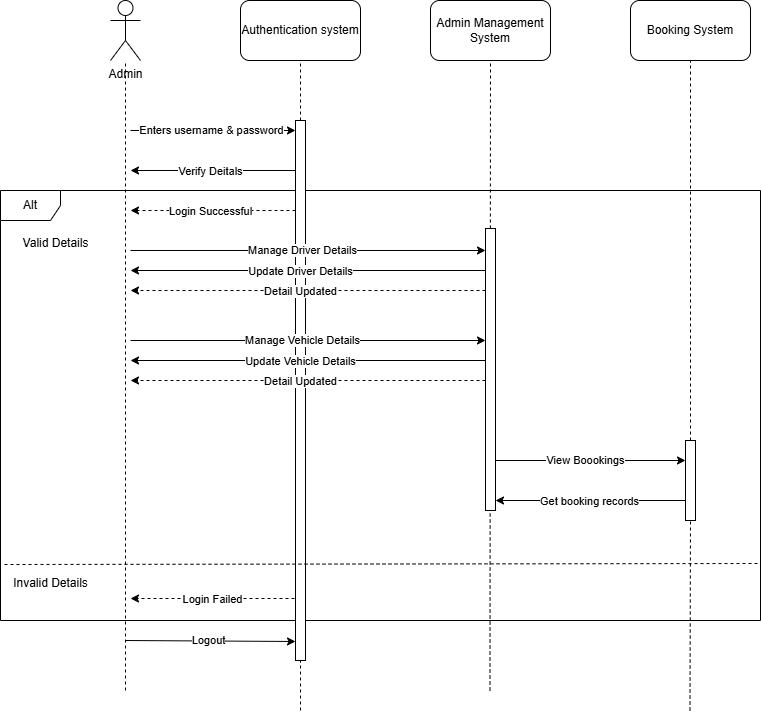

The diagram above was exported from draw.io. Its source (the exported page's mxGraphModel, read from the mxfile embedded in the PNG):
<mxGraphModel dx="1434" dy="756" grid="1" gridSize="10" guides="1" tooltips="1" connect="1" arrows="1" fold="1" page="1" pageScale="1" pageWidth="1169" pageHeight="827" background="#FFFFFF" math="0" shadow="0">
  <root>
    <mxCell id="0" />
    <mxCell id="1" parent="0" />
    <mxCell id="OriD5BeiwOGnRdbQCevt-1" value="Authentication system" style="rounded=1;whiteSpace=wrap;html=1;" vertex="1" parent="1">
      <mxGeometry x="370" y="100" width="120" height="60" as="geometry" />
    </mxCell>
    <mxCell id="OriD5BeiwOGnRdbQCevt-2" value="Admin Management System" style="rounded=1;whiteSpace=wrap;html=1;" vertex="1" parent="1">
      <mxGeometry x="560" y="100" width="120" height="60" as="geometry" />
    </mxCell>
    <mxCell id="OriD5BeiwOGnRdbQCevt-3" value="Booking System" style="rounded=1;whiteSpace=wrap;html=1;" vertex="1" parent="1">
      <mxGeometry x="760" y="100" width="120" height="60" as="geometry" />
    </mxCell>
    <mxCell id="OriD5BeiwOGnRdbQCevt-4" value="&lt;span style=&quot;background-color: light-dark(#ffffff, var(--ge-dark-color, #121212));&quot;&gt;Admin&lt;/span&gt;" style="shape=umlActor;verticalLabelPosition=bottom;verticalAlign=top;html=1;outlineConnect=0;" vertex="1" parent="1">
      <mxGeometry x="240" y="100" width="30" height="60" as="geometry" />
    </mxCell>
    <mxCell id="OriD5BeiwOGnRdbQCevt-5" value="" style="endArrow=none;dashed=1;html=1;rounded=0;" edge="1" parent="1" target="OriD5BeiwOGnRdbQCevt-4">
      <mxGeometry width="50" height="50" relative="1" as="geometry">
        <mxPoint x="255" y="790" as="sourcePoint" />
        <mxPoint x="254.5" y="140" as="targetPoint" />
      </mxGeometry>
    </mxCell>
    <mxCell id="OriD5BeiwOGnRdbQCevt-6" value="" style="endArrow=none;dashed=1;html=1;rounded=0;entryX=0.5;entryY=1;entryDx=0;entryDy=0;" edge="1" parent="1" source="OriD5BeiwOGnRdbQCevt-26" target="OriD5BeiwOGnRdbQCevt-1">
      <mxGeometry width="50" height="50" relative="1" as="geometry">
        <mxPoint x="430" y="780" as="sourcePoint" />
        <mxPoint x="430" y="200" as="targetPoint" />
      </mxGeometry>
    </mxCell>
    <mxCell id="OriD5BeiwOGnRdbQCevt-7" value="" style="endArrow=none;dashed=1;html=1;rounded=0;entryX=0.5;entryY=1;entryDx=0;entryDy=0;" edge="1" parent="1" target="OriD5BeiwOGnRdbQCevt-2">
      <mxGeometry width="50" height="50" relative="1" as="geometry">
        <mxPoint x="619.5" y="790" as="sourcePoint" />
        <mxPoint x="619.5" y="170" as="targetPoint" />
      </mxGeometry>
    </mxCell>
    <mxCell id="OriD5BeiwOGnRdbQCevt-8" value="" style="endArrow=none;dashed=1;html=1;rounded=0;entryX=0.5;entryY=1;entryDx=0;entryDy=0;" edge="1" parent="1" source="OriD5BeiwOGnRdbQCevt-41" target="OriD5BeiwOGnRdbQCevt-3">
      <mxGeometry width="50" height="50" relative="1" as="geometry">
        <mxPoint x="819.5" y="810" as="sourcePoint" />
        <mxPoint x="820" y="180" as="targetPoint" />
      </mxGeometry>
    </mxCell>
    <mxCell id="OriD5BeiwOGnRdbQCevt-9" value="" style="endArrow=classic;html=1;rounded=0;" edge="1" parent="1" target="OriD5BeiwOGnRdbQCevt-26">
      <mxGeometry width="50" height="50" relative="1" as="geometry">
        <mxPoint x="260" y="230" as="sourcePoint" />
        <mxPoint x="420" y="230" as="targetPoint" />
      </mxGeometry>
    </mxCell>
    <mxCell id="OriD5BeiwOGnRdbQCevt-10" value="Enters username &amp;amp; password" style="edgeLabel;html=1;align=center;verticalAlign=middle;resizable=0;points=[];" vertex="1" connectable="0" parent="OriD5BeiwOGnRdbQCevt-9">
      <mxGeometry x="-0.0353" y="1" relative="1" as="geometry">
        <mxPoint as="offset" />
      </mxGeometry>
    </mxCell>
    <mxCell id="OriD5BeiwOGnRdbQCevt-11" value="" style="endArrow=classic;html=1;rounded=0;" edge="1" parent="1" source="OriD5BeiwOGnRdbQCevt-26">
      <mxGeometry width="50" height="50" relative="1" as="geometry">
        <mxPoint x="430" y="270" as="sourcePoint" />
        <mxPoint x="260" y="270" as="targetPoint" />
      </mxGeometry>
    </mxCell>
    <mxCell id="OriD5BeiwOGnRdbQCevt-12" value="Verify Deitals" style="edgeLabel;html=1;align=center;verticalAlign=middle;resizable=0;points=[];" vertex="1" connectable="0" parent="OriD5BeiwOGnRdbQCevt-11">
      <mxGeometry x="0.0471" relative="1" as="geometry">
        <mxPoint as="offset" />
      </mxGeometry>
    </mxCell>
    <mxCell id="OriD5BeiwOGnRdbQCevt-13" value="Alt" style="shape=umlFrame;whiteSpace=wrap;html=1;pointerEvents=0;" vertex="1" parent="1">
      <mxGeometry x="130" y="290" width="760" height="430" as="geometry" />
    </mxCell>
    <mxCell id="OriD5BeiwOGnRdbQCevt-14" value="Valid Details" style="text;html=1;align=center;verticalAlign=middle;resizable=0;points=[];autosize=1;strokeColor=none;fillColor=none;" vertex="1" parent="1">
      <mxGeometry x="140" y="328" width="90" height="30" as="geometry" />
    </mxCell>
    <mxCell id="OriD5BeiwOGnRdbQCevt-15" value="" style="endArrow=classic;html=1;rounded=0;dashed=1;" edge="1" parent="1" source="OriD5BeiwOGnRdbQCevt-26">
      <mxGeometry width="50" height="50" relative="1" as="geometry">
        <mxPoint x="430" y="310" as="sourcePoint" />
        <mxPoint x="260" y="310" as="targetPoint" />
      </mxGeometry>
    </mxCell>
    <mxCell id="OriD5BeiwOGnRdbQCevt-16" value="Login Successful" style="edgeLabel;html=1;align=center;verticalAlign=middle;resizable=0;points=[];" vertex="1" connectable="0" parent="OriD5BeiwOGnRdbQCevt-15">
      <mxGeometry x="0.0471" relative="1" as="geometry">
        <mxPoint as="offset" />
      </mxGeometry>
    </mxCell>
    <mxCell id="OriD5BeiwOGnRdbQCevt-18" value="" style="endArrow=classic;html=1;rounded=0;" edge="1" parent="1" target="OriD5BeiwOGnRdbQCevt-41">
      <mxGeometry width="50" height="50" relative="1" as="geometry">
        <mxPoint x="620" y="560" as="sourcePoint" />
        <mxPoint x="810" y="560" as="targetPoint" />
      </mxGeometry>
    </mxCell>
    <mxCell id="OriD5BeiwOGnRdbQCevt-19" value="View Boookings" style="edgeLabel;html=1;align=center;verticalAlign=middle;resizable=0;points=[];" vertex="1" connectable="0" parent="OriD5BeiwOGnRdbQCevt-18">
      <mxGeometry x="-0.0353" y="1" relative="1" as="geometry">
        <mxPoint as="offset" />
      </mxGeometry>
    </mxCell>
    <mxCell id="OriD5BeiwOGnRdbQCevt-20" value="" style="endArrow=classic;html=1;rounded=0;" edge="1" parent="1" target="OriD5BeiwOGnRdbQCevt-36">
      <mxGeometry width="50" height="50" relative="1" as="geometry">
        <mxPoint x="820" y="600" as="sourcePoint" />
        <mxPoint x="620" y="600" as="targetPoint" />
      </mxGeometry>
    </mxCell>
    <mxCell id="OriD5BeiwOGnRdbQCevt-21" value="Get booking records" style="edgeLabel;html=1;align=center;verticalAlign=middle;resizable=0;points=[];" vertex="1" connectable="0" parent="OriD5BeiwOGnRdbQCevt-20">
      <mxGeometry x="0.0471" relative="1" as="geometry">
        <mxPoint as="offset" />
      </mxGeometry>
    </mxCell>
    <mxCell id="OriD5BeiwOGnRdbQCevt-22" value="Invalid Details" style="text;html=1;align=center;verticalAlign=middle;resizable=0;points=[];autosize=1;strokeColor=none;fillColor=none;" vertex="1" parent="1">
      <mxGeometry x="130" y="668" width="100" height="30" as="geometry" />
    </mxCell>
    <mxCell id="OriD5BeiwOGnRdbQCevt-23" value="" style="endArrow=classic;html=1;rounded=0;dashed=1;" edge="1" parent="1">
      <mxGeometry width="50" height="50" relative="1" as="geometry">
        <mxPoint x="430" y="698" as="sourcePoint" />
        <mxPoint x="260" y="698" as="targetPoint" />
      </mxGeometry>
    </mxCell>
    <mxCell id="OriD5BeiwOGnRdbQCevt-24" value="Login Failed" style="edgeLabel;html=1;align=center;verticalAlign=middle;resizable=0;points=[];" vertex="1" connectable="0" parent="OriD5BeiwOGnRdbQCevt-23">
      <mxGeometry x="0.0471" relative="1" as="geometry">
        <mxPoint as="offset" />
      </mxGeometry>
    </mxCell>
    <mxCell id="OriD5BeiwOGnRdbQCevt-25" value="" style="endArrow=none;dashed=1;html=1;rounded=0;entryX=0.5;entryY=1;entryDx=0;entryDy=0;" edge="1" parent="1" target="OriD5BeiwOGnRdbQCevt-26">
      <mxGeometry width="50" height="50" relative="1" as="geometry">
        <mxPoint x="430" y="810" as="sourcePoint" />
        <mxPoint x="430" y="160" as="targetPoint" />
      </mxGeometry>
    </mxCell>
    <mxCell id="OriD5BeiwOGnRdbQCevt-26" value="" style="html=1;points=[[0,0,0,0,5],[0,1,0,0,-5],[1,0,0,0,5],[1,1,0,0,-5]];perimeter=orthogonalPerimeter;outlineConnect=0;targetShapes=umlLifeline;portConstraint=eastwest;newEdgeStyle={&quot;curved&quot;:0,&quot;rounded&quot;:0};" vertex="1" parent="1">
      <mxGeometry x="425" y="220" width="10" height="540" as="geometry" />
    </mxCell>
    <mxCell id="OriD5BeiwOGnRdbQCevt-31" value="" style="endArrow=classic;html=1;rounded=0;" edge="1" parent="1">
      <mxGeometry width="50" height="50" relative="1" as="geometry">
        <mxPoint x="615" y="370" as="sourcePoint" />
        <mxPoint x="260" y="370" as="targetPoint" />
      </mxGeometry>
    </mxCell>
    <mxCell id="OriD5BeiwOGnRdbQCevt-32" value="Update Driver Details" style="edgeLabel;html=1;align=center;verticalAlign=middle;resizable=0;points=[];" vertex="1" connectable="0" parent="OriD5BeiwOGnRdbQCevt-31">
      <mxGeometry x="0.0471" relative="1" as="geometry">
        <mxPoint as="offset" />
      </mxGeometry>
    </mxCell>
    <mxCell id="OriD5BeiwOGnRdbQCevt-33" value="" style="endArrow=classic;html=1;rounded=0;" edge="1" parent="1" target="OriD5BeiwOGnRdbQCevt-36">
      <mxGeometry width="50" height="50" relative="1" as="geometry">
        <mxPoint x="260" y="350" as="sourcePoint" />
        <mxPoint x="590" y="350" as="targetPoint" />
      </mxGeometry>
    </mxCell>
    <mxCell id="OriD5BeiwOGnRdbQCevt-34" value="Manage Driver Details" style="edgeLabel;html=1;align=center;verticalAlign=middle;resizable=0;points=[];" vertex="1" connectable="0" parent="OriD5BeiwOGnRdbQCevt-33">
      <mxGeometry x="-0.0353" y="1" relative="1" as="geometry">
        <mxPoint as="offset" />
      </mxGeometry>
    </mxCell>
    <mxCell id="OriD5BeiwOGnRdbQCevt-35" value="" style="endArrow=none;dashed=1;html=1;rounded=0;exitX=0.005;exitY=0.796;exitDx=0;exitDy=0;exitPerimeter=0;entryX=0.999;entryY=0.794;entryDx=0;entryDy=0;entryPerimeter=0;" edge="1" parent="1">
      <mxGeometry width="50" height="50" relative="1" as="geometry">
        <mxPoint x="134" y="664" as="sourcePoint" />
        <mxPoint x="889" y="663" as="targetPoint" />
      </mxGeometry>
    </mxCell>
    <mxCell id="OriD5BeiwOGnRdbQCevt-36" value="" style="html=1;points=[[0,0,0,0,5],[0,1,0,0,-5],[1,0,0,0,5],[1,1,0,0,-5]];perimeter=orthogonalPerimeter;outlineConnect=0;targetShapes=umlLifeline;portConstraint=eastwest;newEdgeStyle={&quot;curved&quot;:0,&quot;rounded&quot;:0};" vertex="1" parent="1">
      <mxGeometry x="615" y="328" width="10" height="282" as="geometry" />
    </mxCell>
    <mxCell id="OriD5BeiwOGnRdbQCevt-40" value="" style="endArrow=none;dashed=1;html=1;rounded=0;entryX=0.5;entryY=1;entryDx=0;entryDy=0;" edge="1" parent="1" target="OriD5BeiwOGnRdbQCevt-41">
      <mxGeometry width="50" height="50" relative="1" as="geometry">
        <mxPoint x="819.5" y="810" as="sourcePoint" />
        <mxPoint x="820" y="160" as="targetPoint" />
      </mxGeometry>
    </mxCell>
    <mxCell id="OriD5BeiwOGnRdbQCevt-41" value="" style="html=1;points=[[0,0,0,0,5],[0,1,0,0,-5],[1,0,0,0,5],[1,1,0,0,-5]];perimeter=orthogonalPerimeter;outlineConnect=0;targetShapes=umlLifeline;portConstraint=eastwest;newEdgeStyle={&quot;curved&quot;:0,&quot;rounded&quot;:0};" vertex="1" parent="1">
      <mxGeometry x="815" y="540" width="10" height="80" as="geometry" />
    </mxCell>
    <mxCell id="OriD5BeiwOGnRdbQCevt-42" value="" style="endArrow=classic;html=1;rounded=0;entryX=0.5;entryY=0.02;entryDx=0;entryDy=0;entryPerimeter=0;" edge="1" parent="1">
      <mxGeometry width="50" height="50" relative="1" as="geometry">
        <mxPoint x="255" y="740" as="sourcePoint" />
        <mxPoint x="425" y="741" as="targetPoint" />
      </mxGeometry>
    </mxCell>
    <mxCell id="OriD5BeiwOGnRdbQCevt-43" value="Logout" style="edgeLabel;html=1;align=center;verticalAlign=middle;resizable=0;points=[];" vertex="1" connectable="0" parent="OriD5BeiwOGnRdbQCevt-42">
      <mxGeometry x="-0.0353" y="1" relative="1" as="geometry">
        <mxPoint as="offset" />
      </mxGeometry>
    </mxCell>
    <mxCell id="OriD5BeiwOGnRdbQCevt-46" value="" style="endArrow=classic;html=1;rounded=0;dashed=1;" edge="1" parent="1">
      <mxGeometry width="50" height="50" relative="1" as="geometry">
        <mxPoint x="615" y="390" as="sourcePoint" />
        <mxPoint x="260" y="390" as="targetPoint" />
      </mxGeometry>
    </mxCell>
    <mxCell id="OriD5BeiwOGnRdbQCevt-47" value="Detail Updated" style="edgeLabel;html=1;align=center;verticalAlign=middle;resizable=0;points=[];" vertex="1" connectable="0" parent="OriD5BeiwOGnRdbQCevt-46">
      <mxGeometry x="0.0471" relative="1" as="geometry">
        <mxPoint as="offset" />
      </mxGeometry>
    </mxCell>
    <mxCell id="OriD5BeiwOGnRdbQCevt-48" value="" style="endArrow=classic;html=1;rounded=0;" edge="1" parent="1">
      <mxGeometry width="50" height="50" relative="1" as="geometry">
        <mxPoint x="615" y="460" as="sourcePoint" />
        <mxPoint x="260" y="460" as="targetPoint" />
      </mxGeometry>
    </mxCell>
    <mxCell id="OriD5BeiwOGnRdbQCevt-49" value="Update Vehicle Details" style="edgeLabel;html=1;align=center;verticalAlign=middle;resizable=0;points=[];" vertex="1" connectable="0" parent="OriD5BeiwOGnRdbQCevt-48">
      <mxGeometry x="0.0471" relative="1" as="geometry">
        <mxPoint as="offset" />
      </mxGeometry>
    </mxCell>
    <mxCell id="OriD5BeiwOGnRdbQCevt-50" value="" style="endArrow=classic;html=1;rounded=0;" edge="1" parent="1">
      <mxGeometry width="50" height="50" relative="1" as="geometry">
        <mxPoint x="260" y="440" as="sourcePoint" />
        <mxPoint x="615" y="440" as="targetPoint" />
      </mxGeometry>
    </mxCell>
    <mxCell id="OriD5BeiwOGnRdbQCevt-51" value="Manage Vehicle Details" style="edgeLabel;html=1;align=center;verticalAlign=middle;resizable=0;points=[];" vertex="1" connectable="0" parent="OriD5BeiwOGnRdbQCevt-50">
      <mxGeometry x="-0.0353" y="1" relative="1" as="geometry">
        <mxPoint as="offset" />
      </mxGeometry>
    </mxCell>
    <mxCell id="OriD5BeiwOGnRdbQCevt-52" value="" style="endArrow=classic;html=1;rounded=0;dashed=1;" edge="1" parent="1">
      <mxGeometry width="50" height="50" relative="1" as="geometry">
        <mxPoint x="615" y="480" as="sourcePoint" />
        <mxPoint x="260" y="480" as="targetPoint" />
      </mxGeometry>
    </mxCell>
    <mxCell id="OriD5BeiwOGnRdbQCevt-53" value="Detail Updated" style="edgeLabel;html=1;align=center;verticalAlign=middle;resizable=0;points=[];" vertex="1" connectable="0" parent="OriD5BeiwOGnRdbQCevt-52">
      <mxGeometry x="0.0471" relative="1" as="geometry">
        <mxPoint as="offset" />
      </mxGeometry>
    </mxCell>
  </root>
</mxGraphModel>